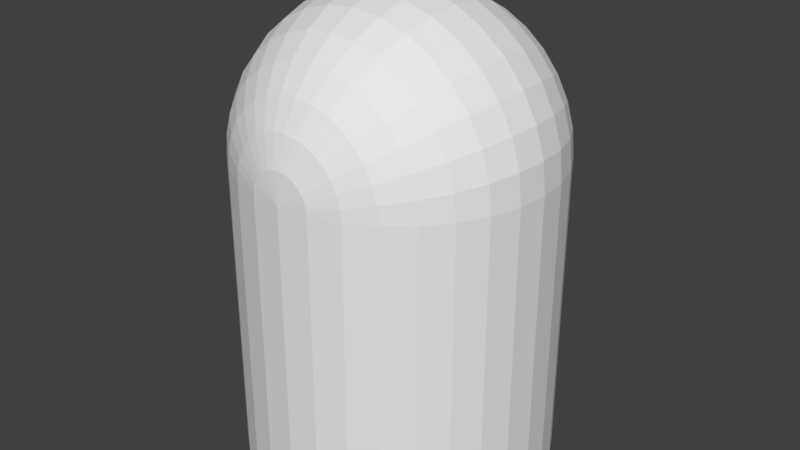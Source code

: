 # Source: bullet.blend  (saved by Blender 2.79.0; exported with 4.5.12 LTS)
import bpy
from mathutils import Matrix  # noqa: F401  (used for matrix-valued properties, if any)

bpy.ops.wm.read_factory_settings(use_empty=True)
scene = bpy.context.scene
scene.name = 'Scene'

# ---- collections
col_collection_1 = bpy.data.collections.new('Collection 1'); scene.collection.children.link(col_collection_1)

# ---- world
world_world = bpy.data.worlds.new('World'); scene.world = world_world
world_world.color = (0.05088, 0.05088, 0.05088)
world_world.use_sun_shadow = False
world_world.sun_shadow_jitter_overblur = 0.0
world_world.cycles.sampling_method = 'MANUAL'

# ---- meshes
me_sphere = bpy.data.meshes.new('Sphere')
me_sphere.from_pydata([(0.5556, 1.831, 3.915e-08), (0.7071, 1.707, 4.459e-08), (0.8315, 1.556, 5.121e-08), (0.9239, 1.383, -6.044e-08), (0.9808, 1.195, 6.697e-08), (0.9808, 0.8049, 8.403e-08), (0.9239, 0.6173, -2.698e-08), (0.8315, 0.4444, 9.978e-08), (0.7071, 0.2929, 1.064e-07), (0.1913, 1.981, 0.03806), (0.3753, 1.924, 0.07466), (0.5449, 1.831, 0.1084), (0.6935, 1.707, 0.1379), (0.8155, 1.556, 0.1622), (0.9061, 1.383, 0.1802), (0.9619, 1.195, 0.1913), (0.9808, 1.0, 0.1951), (0.9619, 0.8049, 0.1913), (0.9061, 0.6173, 0.1802), (0.8155, 0.4444, 0.1622), (0.6935, 0.2929, 0.1379), (0.5449, 0.1685, 0.1084), (0.3753, 0.07612, 0.07466), (0.1913, 0.01921, 0.03806), (0.1802, 1.981, 0.07466), (0.3536, 1.924, 0.1464), (0.5133, 1.831, 0.2126), (0.6533, 1.707, 0.2706), (0.7682, 1.556, 0.3182), (0.8536, 1.383, 0.3536), (0.9061, 1.195, 0.3753), (0.9239, 1.0, 0.3827), (0.9061, 0.8049, 0.3753), (0.8536, 0.6173, 0.3536), (0.7682, 0.4444, 0.3182), (0.6533, 0.2929, 0.2706), (0.5133, 0.1685, 0.2126), (0.3536, 0.07612, 0.1464), (0.1802, 0.01921, 0.07466), (0.1622, 1.981, 0.1084), (0.3182, 1.924, 0.2126), (0.4619, 1.831, 0.3087), (0.5879, 1.707, 0.3928), (0.6913, 1.556, 0.4619), (0.7682, 1.383, 0.5133), (0.8155, 1.195, 0.5449), (0.8315, 1.0, 0.5556), (0.8155, 0.8049, 0.5449), (0.7682, 0.6173, 0.5133), (0.6913, 0.4444, 0.4619), (0.5879, 0.2929, 0.3928), (0.4619, 0.1685, 0.3087), (0.3182, 0.07612, 0.2126), (0.1622, 0.01921, 0.1084), (0.138, 1.981, 0.1379), (0.2706, 1.924, 0.2706), (0.3928, 1.831, 0.3928), (0.5, 1.707, 0.5), (0.5879, 1.556, 0.5879), (0.6533, 1.383, 0.6533), (0.6935, 1.195, 0.6935), (0.7071, 1.0, 0.7071), (0.6935, 0.8049, 0.6935), (0.6533, 0.6173, 0.6533), (0.5879, 0.4444, 0.5879), (0.5, 0.2929, 0.5), (0.3928, 0.1685, 0.3928), (0.2706, 0.07612, 0.2706), (0.1379, 0.01921, 0.1379), (0.1084, 1.981, 0.1622), (0.2126, 1.924, 0.3182), (0.3087, 1.831, 0.4619), (0.3928, 1.707, 0.5879), (0.4619, 1.556, 0.6913), (0.5133, 1.383, 0.7682), (0.5449, 1.195, 0.8155), (0.5556, 1.0, 0.8315), (0.5449, 0.8049, 0.8155), (0.5133, 0.6173, 0.7682), (0.4619, 0.4444, 0.6913), (0.3928, 0.2929, 0.5879), (0.3087, 0.1685, 0.4619), (0.2126, 0.07612, 0.3182), (0.1084, 0.01921, 0.1622), (0.07466, 1.981, 0.1802), (0.1464, 1.924, 0.3536), (0.2126, 1.831, 0.5133), (0.2706, 1.707, 0.6533), (0.3182, 1.556, 0.7682), (0.3536, 1.383, 0.8536), (0.3753, 1.195, 0.9061), (0.3827, 1.0, 0.9239), (0.3753, 0.8049, 0.9061), (0.3536, 0.6173, 0.8536), (0.3182, 0.4444, 0.7682), (0.2706, 0.2929, 0.6533), (0.2126, 0.1685, 0.5133), (0.1464, 0.07612, 0.3536), (0.07466, 0.01921, 0.1802), (0.03806, 1.981, 0.1913), (0.07466, 1.924, 0.3753), (0.1084, 1.831, 0.5449), (0.1379, 1.707, 0.6935), (0.1622, 1.556, 0.8155), (0.1802, 1.383, 0.9061), (0.1913, 1.195, 0.9619), (0.1951, 1.0, 0.9808), (0.1913, 0.8049, 0.9619), (0.1802, 0.6173, 0.9061), (0.1622, 0.4444, 0.8155), (0.1379, 0.2929, 0.6935), (0.1084, 0.1685, 0.5449), (0.07466, 0.07612, 0.3753), (0.03806, 0.01921, 0.1913), (1.398e-07, 1.981, 0.1951), (1.882e-07, 1.924, 0.3827), (1.733e-07, 1.831, 0.5556), (1.212e-07, 1.707, 0.7071), (6.158e-08, 1.556, 0.8315), (2.106e-07, 1.383, 0.9239), (6.158e-08, 1.195, 0.9808), (4.668e-08, 1.0, 1.0), (6.158e-08, 0.8049, 0.9808), (2.106e-07, 0.6173, 0.9239), (6.158e-08, 0.4444, 0.8315), (1.212e-07, 0.2929, 0.7071), (1.361e-07, 0.1685, 0.5556), (1.51e-07, 0.07612, 0.3827), (1.51e-07, 0.01921, 0.1951), (-0.03806, 1.981, 0.1913), (-0.07466, 1.924, 0.3753), (-0.1084, 1.831, 0.5449), (-0.1379, 1.707, 0.6935), (-0.1622, 1.556, 0.8155), (-0.1802, 1.383, 0.9061), (-0.1913, 1.195, 0.9619), (-0.1951, 1.0, 0.9808), (-0.1913, 0.8049, 0.9619), (-0.1802, 0.6173, 0.9061), (-0.1622, 0.4444, 0.8155), (-0.1379, 0.2929, 0.6935), (-0.1084, 0.1685, 0.5449), (-0.07466, 0.07612, 0.3753), (-0.03806, 0.01921, 0.1913), (-0.07466, 1.981, 0.1802), (-0.1464, 1.924, 0.3536), (-0.2126, 1.831, 0.5133), (-0.2706, 1.707, 0.6533), (-0.3182, 1.556, 0.7682), (-0.3536, 1.383, 0.8536), (-0.3753, 1.195, 0.9061), (-0.3827, 1.0, 0.9239), (-0.3753, 0.8049, 0.9061), (-0.3536, 0.6173, 0.8536), (-0.3182, 0.4444, 0.7682), (-0.2706, 0.2929, 0.6533), (-0.2126, 0.1685, 0.5133), (-0.1464, 0.07612, 0.3536), (-0.07466, 0.01921, 0.1802), (-0.1084, 1.981, 0.1622), (-0.2126, 1.924, 0.3182), (-0.3087, 1.831, 0.4619), (-0.3928, 1.707, 0.5879), (-0.4619, 1.556, 0.6913), (-0.5133, 1.383, 0.7682), (-0.5449, 1.195, 0.8155), (-0.5556, 1.0, 0.8315), (-0.5449, 0.8049, 0.8155), (-0.5133, 0.6173, 0.7682), (-0.4619, 0.4444, 0.6913), (-0.3928, 0.2929, 0.5879), (-0.3087, 0.1685, 0.4619), (-0.2126, 0.07612, 0.3182), (-0.1084, 0.01921, 0.1622), (-8.338e-08, 2.0, 2.702e-07), (-0.1379, 1.981, 0.1379), (-0.2706, 1.924, 0.2706), (-0.3928, 1.831, 0.3928), (-0.5, 1.707, 0.5), (-0.5879, 1.556, 0.5879), (-0.6533, 1.383, 0.6533), (-0.6935, 1.195, 0.6935), (-0.7071, 1.0, 0.7071), (-0.6935, 0.8049, 0.6935), (-0.6533, 0.6173, 0.6533), (-0.5879, 0.4444, 0.5879), (-0.5, 0.2929, 0.5), (-0.3928, 0.1685, 0.3928), (-0.2706, 0.07612, 0.2706), (-0.1379, 0.01921, 0.1379), (-0.1622, 1.981, 0.1084), (-0.3182, 1.924, 0.2126), (-0.4619, 1.831, 0.3087), (-0.5879, 1.707, 0.3928), (-0.6913, 1.556, 0.4619), (-0.7682, 1.383, 0.5133), (-0.8155, 1.195, 0.5449), (-0.8315, 1.0, 0.5556), (-0.8155, 0.8049, 0.5449), (-0.7682, 0.6173, 0.5133), (-0.6913, 0.4444, 0.4619), (-0.5879, 0.2929, 0.3928), (-0.4619, 0.1685, 0.3087), (-0.3182, 0.07612, 0.2126), (-0.1622, 0.01921, 0.1084), (-0.1802, 1.981, 0.07466), (-0.3536, 1.924, 0.1464), (-0.5133, 1.831, 0.2126), (-0.6533, 1.707, 0.2706), (-0.7682, 1.556, 0.3182), (-0.8536, 1.383, 0.3536), (-0.9061, 1.195, 0.3753), (-0.9239, 1.0, 0.3827), (-0.9061, 0.8049, 0.3753), (-0.8536, 0.6173, 0.3536), (-0.7682, 0.4444, 0.3182), (-0.6533, 0.2929, 0.2706), (-0.5133, 0.1685, 0.2126), (-0.3536, 0.07612, 0.1464), (-0.1802, 0.01921, 0.07466), (-0.1913, 1.981, 0.03806), (-0.3753, 1.924, 0.07466), (-0.5449, 1.831, 0.1084), (-0.6935, 1.707, 0.1379), (-0.8155, 1.556, 0.1622), (-0.9061, 1.383, 0.1802), (-0.9619, 1.195, 0.1913), (-0.9808, 1.0, 0.1951), (-0.9619, 0.8049, 0.1913), (-0.9061, 0.6173, 0.1802), (-0.8155, 0.4444, 0.1622), (-0.6935, 0.2929, 0.1379), (-0.5449, 0.1685, 0.1084), (-0.3753, 0.07612, 0.07466), (-0.1913, 0.01921, 0.03806), (-0.1951, 1.981, 3.263e-08), (-0.3827, 1.924, -8.41e-08), (-0.5556, 1.831, -8.006e-08), (-0.7071, 1.707, -7.462e-08), (-0.9239, 1.383, 5.877e-08), (-0.9239, 0.6173, 9.223e-08), (-0.7071, 0.2929, -1.28e-08), (-0.1951, 0.01921, 1.184e-07), (3.258e-07, 2.0, -2.0), (0.1951, 1.981, -2.0), (0.1951, 1.981, -8.658e-08), (0.3827, 1.924, -2.0), (0.3827, 1.924, -8.41e-08), (0.5556, 1.831, -2.0), (0.7071, 1.707, -2.0), (0.8315, 1.556, -2.0), (0.9239, 1.383, -2.0), (0.9808, 1.195, -2.0), (1.0, 1.0, -2.0), (1.0, 1.0, -4.371e-08), (0.9808, 0.8049, -2.0), (0.9239, 0.6173, -2.0), (0.8315, 0.4444, -2.0), (0.7071, 0.2929, -2.0), (0.5556, 0.1685, -2.0), (0.5556, 0.1685, -7.367e-09), (0.3827, 0.07612, -2.0), (0.3827, 0.07612, -3.327e-09), (0.1951, 0.01921, -2.0), (0.1951, 0.01921, -8.399e-10), (0.0, -2.782e-08, -2.0), (0.0, 0.0, 0.0), (-0.1951, 0.01921, -2.0), (-0.3827, 0.07612, -2.0), (-0.3827, 0.07612, -3.327e-09), (-0.5556, 0.1685, -2.0), (-0.5556, 0.1685, -7.367e-09), (-0.7071, 0.2929, -2.0), (-0.8315, 0.4444, -2.0), (-0.8315, 0.4444, -1.943e-08), (-0.9239, 0.6173, -2.0), (-0.9808, 0.8049, -2.0), (-0.9808, 0.8049, -3.518e-08), (-1.0, 1.0, -2.0), (-1.0, 1.0, -4.371e-08), (-0.9808, 1.195, -2.0), (-0.9808, 1.195, -5.224e-08), (-0.9239, 1.383, -2.0), (-0.8315, 1.556, -2.0), (-0.8315, 1.556, -6.8e-08), (-0.7071, 1.707, -2.0), (-0.5556, 1.831, -2.0), (-0.3827, 1.924, -2.0), (-0.1951, 1.981, -2.0)], [], [(2, 1, 12, 13), (260, 8, 20, 21), (3, 2, 13, 14), (262, 260, 21, 22), (4, 3, 14, 15), (264, 262, 22, 23), (254, 4, 15, 16), (245, 174, 9), (266, 264, 23), (5, 254, 16, 17), (247, 245, 9, 10), (6, 5, 17, 18), (0, 247, 10, 11), (7, 6, 18, 19), (1, 0, 11, 12), (8, 7, 19, 20), (17, 16, 31, 32), (10, 9, 24, 25), (18, 17, 32, 33), (11, 10, 25, 26), (19, 18, 33, 34), (12, 11, 26, 27), (20, 19, 34, 35), (13, 12, 27, 28), (21, 20, 35, 36), (14, 13, 28, 29), (22, 21, 36, 37), (15, 14, 29, 30), (23, 22, 37, 38), (16, 15, 30, 31), (9, 174, 24), (266, 23, 38), (36, 35, 50, 51), (29, 28, 43, 44), (37, 36, 51, 52), (30, 29, 44, 45), (38, 37, 52, 53), (31, 30, 45, 46), (24, 174, 39), (266, 38, 53), (32, 31, 46, 47), (25, 24, 39, 40), (33, 32, 47, 48), (26, 25, 40, 41), (34, 33, 48, 49), (27, 26, 41, 42), (35, 34, 49, 50), (28, 27, 42, 43), (48, 47, 62, 63), (41, 40, 55, 56), (49, 48, 63, 64), (42, 41, 56, 57), (50, 49, 64, 65), (43, 42, 57, 58), (51, 50, 65, 66), (44, 43, 58, 59), (52, 51, 66, 67), (45, 44, 59, 60), (53, 52, 67, 68), (46, 45, 60, 61), (39, 174, 54), (266, 53, 68), (47, 46, 61, 62), (40, 39, 54, 55), (67, 66, 81, 82), (60, 59, 74, 75), (68, 67, 82, 83), (61, 60, 75, 76), (54, 174, 69), (266, 68, 83), (62, 61, 76, 77), (55, 54, 69, 70), (63, 62, 77, 78), (56, 55, 70, 71), (64, 63, 78, 79), (57, 56, 71, 72), (65, 64, 79, 80), (58, 57, 72, 73), (66, 65, 80, 81), (59, 58, 73, 74), (71, 70, 85, 86), (79, 78, 93, 94), (72, 71, 86, 87), (80, 79, 94, 95), (73, 72, 87, 88), (81, 80, 95, 96), (74, 73, 88, 89), (82, 81, 96, 97), (75, 74, 89, 90), (83, 82, 97, 98), (76, 75, 90, 91), (69, 174, 84), (266, 83, 98), (77, 76, 91, 92), (70, 69, 84, 85), (78, 77, 92, 93), (90, 89, 104, 105), (98, 97, 112, 113), (91, 90, 105, 106), (84, 174, 99), (266, 98, 113), (92, 91, 106, 107), (85, 84, 99, 100), (93, 92, 107, 108), (86, 85, 100, 101), (94, 93, 108, 109), (87, 86, 101, 102), (95, 94, 109, 110), (88, 87, 102, 103), (96, 95, 110, 111), (89, 88, 103, 104), (97, 96, 111, 112), (109, 108, 123, 124), (102, 101, 116, 117), (110, 109, 124, 125), (103, 102, 117, 118), (111, 110, 125, 126), (104, 103, 118, 119), (112, 111, 126, 127), (105, 104, 119, 120), (113, 112, 127, 128), (106, 105, 120, 121), (99, 174, 114), (266, 113, 128), (107, 106, 121, 122), (100, 99, 114, 115), (108, 107, 122, 123), (101, 100, 115, 116), (128, 127, 142, 143), (121, 120, 135, 136), (114, 174, 129), (266, 128, 143), (122, 121, 136, 137), (115, 114, 129, 130), (123, 122, 137, 138), (116, 115, 130, 131), (124, 123, 138, 139), (117, 116, 131, 132), (125, 124, 139, 140), (118, 117, 132, 133), (126, 125, 140, 141), (119, 118, 133, 134), (127, 126, 141, 142), (120, 119, 134, 135), (132, 131, 146, 147), (140, 139, 154, 155), (133, 132, 147, 148), (141, 140, 155, 156), (134, 133, 148, 149), (142, 141, 156, 157), (135, 134, 149, 150), (143, 142, 157, 158), (136, 135, 150, 151), (129, 174, 144), (266, 143, 158), (137, 136, 151, 152), (130, 129, 144, 145), (138, 137, 152, 153), (131, 130, 145, 146), (139, 138, 153, 154), (151, 150, 165, 166), (144, 174, 159), (266, 158, 173), (152, 151, 166, 167), (145, 144, 159, 160), (153, 152, 167, 168), (146, 145, 160, 161), (154, 153, 168, 169), (147, 146, 161, 162), (155, 154, 169, 170), (148, 147, 162, 163), (156, 155, 170, 171), (149, 148, 163, 164), (157, 156, 171, 172), (150, 149, 164, 165), (158, 157, 172, 173), (170, 169, 185, 186), (163, 162, 178, 179), (171, 170, 186, 187), (164, 163, 179, 180), (172, 171, 187, 188), (165, 164, 180, 181), (173, 172, 188, 189), (166, 165, 181, 182), (159, 174, 175), (266, 173, 189), (167, 166, 182, 183), (160, 159, 175, 176), (168, 167, 183, 184), (161, 160, 176, 177), (169, 168, 184, 185), (162, 161, 177, 178), (266, 189, 204), (183, 182, 197, 198), (176, 175, 190, 191), (184, 183, 198, 199), (177, 176, 191, 192), (185, 184, 199, 200), (178, 177, 192, 193), (186, 185, 200, 201), (179, 178, 193, 194), (187, 186, 201, 202), (180, 179, 194, 195), (188, 187, 202, 203), (181, 180, 195, 196), (189, 188, 203, 204), (182, 181, 196, 197), (175, 174, 190), (202, 201, 216, 217), (195, 194, 209, 210), (203, 202, 217, 218), (196, 195, 210, 211), (204, 203, 218, 219), (197, 196, 211, 212), (190, 174, 205), (266, 204, 219), (198, 197, 212, 213), (191, 190, 205, 206), (199, 198, 213, 214), (192, 191, 206, 207), (200, 199, 214, 215), (193, 192, 207, 208), (201, 200, 215, 216), (194, 193, 208, 209), (206, 205, 220, 221), (214, 213, 228, 229), (207, 206, 221, 222), (215, 214, 229, 230), (208, 207, 222, 223), (216, 215, 230, 231), (209, 208, 223, 224), (217, 216, 231, 232), (210, 209, 224, 225), (218, 217, 232, 233), (211, 210, 225, 226), (219, 218, 233, 234), (212, 211, 226, 227), (205, 174, 220), (266, 219, 234), (213, 212, 227, 228), (225, 224, 284, 239), (233, 232, 271, 269), (226, 225, 239, 281), (234, 233, 269, 242), (227, 226, 281, 279), (220, 174, 235), (266, 234, 242), (228, 227, 279, 277), (221, 220, 235, 236), (229, 228, 277, 240), (222, 221, 236, 237), (230, 229, 240, 274), (223, 222, 237, 238), (231, 230, 274, 241), (224, 223, 238, 284), (232, 231, 241, 271), (243, 174, 245, 244), (244, 245, 247, 246), (246, 247, 0, 248), (248, 0, 1, 249), (249, 1, 2, 250), (250, 2, 3, 251), (251, 3, 4, 252), (252, 4, 254, 253), (253, 254, 5, 255), (255, 5, 6, 256), (256, 6, 7, 257), (257, 7, 8, 258), (258, 8, 260, 259), (259, 260, 262, 261), (261, 262, 264, 263), (263, 264, 266, 265), (265, 266, 242, 267), (267, 242, 269, 268), (268, 269, 271, 270), (270, 271, 241, 272), (272, 241, 274, 273), (273, 274, 240, 275), (275, 240, 277, 276), (276, 277, 279, 278), (278, 279, 281, 280), (280, 281, 239, 282), (282, 239, 284, 283), (283, 284, 238, 285), (285, 238, 237, 286), (286, 237, 236, 287), (245, 174, 235, 236, 237, 238, 284, 239, 281, 279, 277, 240, 274, 241, 271, 269, 242, 266, 264, 262, 260, 8, 7, 6, 5, 254, 4, 3, 2, 1, 0, 247), (287, 236, 235, 288), (288, 235, 174, 243), (243, 244, 246, 248, 249, 250, 251, 252, 253, 255, 256, 257, 258, 259, 261, 263, 265, 267, 268, 270, 272, 273, 275, 276, 278, 280, 282, 283, 285, 286, 287, 288)])
me_sphere.use_remesh_preserve_volume = False
me_sphere.use_remesh_preserve_attributes = False
me_sphere.use_mirror_vertex_groups = False
me_sphere.update()

# ---- objects
ob_sphere = bpy.data.objects.new('Sphere', me_sphere)

# ---- transforms, parenting, visibility, modifiers, constraints
ob_sphere.location = (-3.258e-07, 1.304, -1.0)
ob_sphere.lineart.crease_threshold = 0.0

# ---- collection membership
col_collection_1.objects.link(ob_sphere)

# ---- scene / render settings (as saved in the file)
scene.frame_start = 1; scene.frame_end = 250; scene.frame_set(1)
scene.render.engine = 'BLENDER_EEVEE_NEXT'
scene.render.resolution_percentage = 50
scene.render.dither_intensity = 0.0
scene.cycles.use_denoising = False
scene.cycles.samples = 128
scene.cycles.sampling_pattern = 'TABULATED_SOBOL'
scene.cycles.use_adaptive_sampling = False
scene.cycles.use_light_tree = False
scene.cycles.blur_glossy = 0.0
scene.cycles.sample_clamp_indirect = 0.0
scene.view_settings.view_transform = 'Standard'
bpy.context.view_layer.update()

# ---- added for rendering (the .blend has no active camera and no usable light): camera, sun
cam_auto = bpy.data.cameras.new('AutoCamera')
cam_auto.lens = 50.0
cam_auto.sensor_width = 36.0
cam_auto.clip_end = 1000.0
ob_auto_camera = bpy.data.objects.new('AutoCamera', cam_auto)
scene.collection.objects.link(ob_auto_camera)
ob_auto_camera.location = (3.8148, -2.27367, 1.55184)
ob_auto_camera.rotation_euler = (1.09748, -7.21219e-08, 0.694738)
scene.camera = ob_auto_camera
light_auto_sun = bpy.data.lights.new('AutoSun', 'SUN')
light_auto_sun.energy = 3.0
light_auto_sun.angle = 0.0523599
ob_auto_sun = bpy.data.objects.new('AutoSun', light_auto_sun)
scene.collection.objects.link(ob_auto_sun)
ob_auto_sun.rotation_euler = (0.872665, 0.174533, 0.523599)
bpy.context.view_layer.update()
